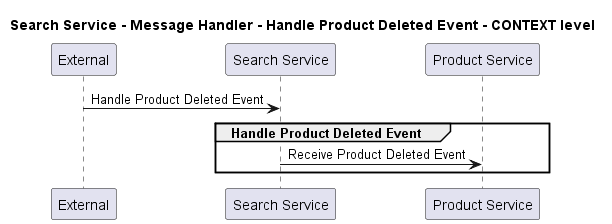

The diagram above was rendered by PlantUML. Its source (embedded in the PNG):
@startuml
!pragma layout smetana

title Search Service - Message Handler - Handle Product Deleted Event - CONTEXT level

participant "External" as C4InterFlow.SoftwareSystems.ExternalSystem
participant "Search Service" as ECommercePlatform.SoftwareSystems.SearchService
participant "Product Service" as ECommercePlatform.SoftwareSystems.ProductService

C4InterFlow.SoftwareSystems.ExternalSystem -> ECommercePlatform.SoftwareSystems.SearchService : Handle Product Deleted Event
group Handle Product Deleted Event
ECommercePlatform.SoftwareSystems.SearchService -> ECommercePlatform.SoftwareSystems.ProductService : Receive Product Deleted Event
end


@enduml